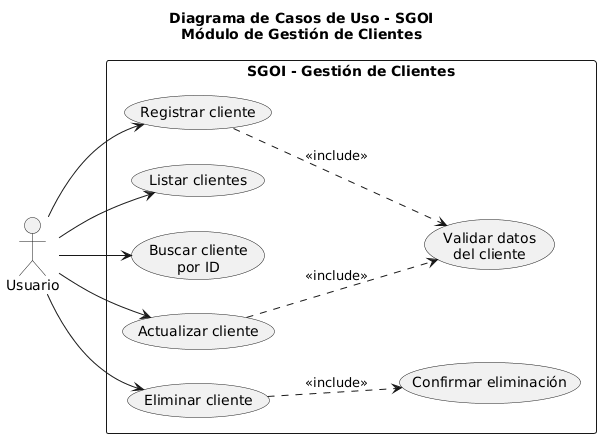

The diagram above was rendered by PlantUML. Its source (embedded in the PNG):
@startuml
title Diagrama de Casos de Uso - SGOI\nMódulo de Gestión de Clientes

left to right direction
skinparam packageStyle rectangle
skinparam shadowing false

actor "Usuario" as Usuario

rectangle "SGOI - Gestión de Clientes" {

    usecase "Registrar cliente" as UC1
    usecase "Listar clientes" as UC2
    usecase "Buscar cliente\npor ID" as UC3
    usecase "Actualizar cliente" as UC4
    usecase "Eliminar cliente" as UC5
    usecase "Validar datos\ndel cliente" as UC6
    usecase "Confirmar eliminación" as UC7
}

Usuario --> UC1
Usuario --> UC2
Usuario --> UC3
Usuario --> UC4
Usuario --> UC5

UC1 ..> UC6 : <<include>>
UC4 ..> UC6 : <<include>>
UC5 ..> UC7 : <<include>>
@enduml